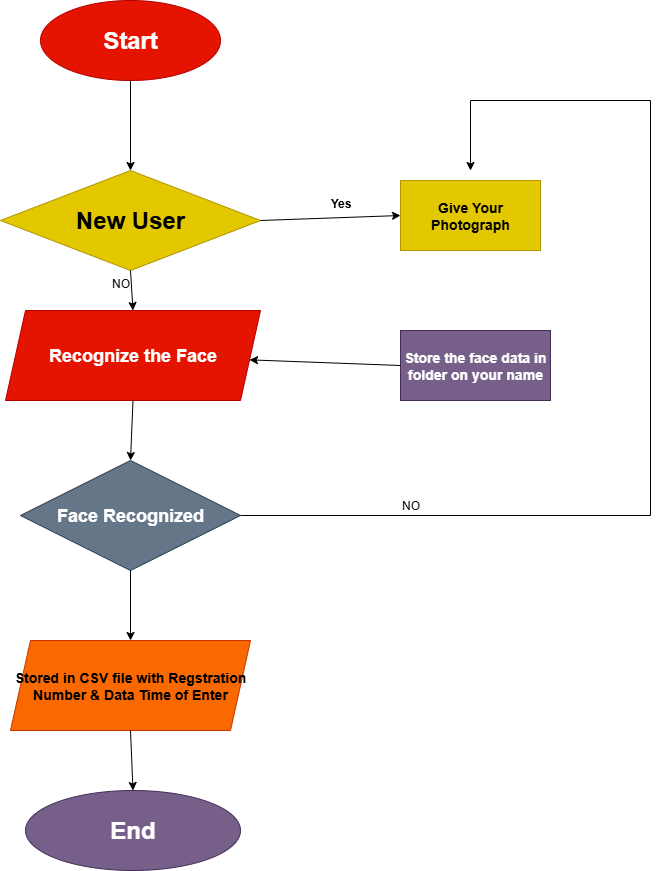

The diagram above was exported from draw.io. Its source (the exported page's mxGraphModel, read from the mxfile embedded in the PNG):
<mxGraphModel dx="1793" dy="971" grid="1" gridSize="10" guides="1" tooltips="1" connect="1" arrows="1" fold="1" page="1" pageScale="1" pageWidth="850" pageHeight="1100" math="0" shadow="0">
  <root>
    <mxCell id="0" />
    <mxCell id="1" parent="0" />
    <mxCell id="nWbXTYvXBDRTm3daBLQX-1" value="&lt;h1&gt;Start&lt;/h1&gt;" style="ellipse;whiteSpace=wrap;html=1;fillColor=light-dark(#E51400,#990000);fontColor=#ffffff;strokeColor=#B20000;" vertex="1" parent="1">
      <mxGeometry x="110" y="20" width="180" height="80" as="geometry" />
    </mxCell>
    <mxCell id="nWbXTYvXBDRTm3daBLQX-2" value="&lt;h1&gt;New User&lt;/h1&gt;" style="rhombus;whiteSpace=wrap;html=1;fillColor=light-dark(#E3C800,#330000);fontColor=#000000;strokeColor=#B09500;" vertex="1" parent="1">
      <mxGeometry x="70" y="190" width="260" height="100" as="geometry" />
    </mxCell>
    <mxCell id="nWbXTYvXBDRTm3daBLQX-5" value="&lt;h2&gt;Recognize the Face&lt;/h2&gt;" style="shape=parallelogram;perimeter=parallelogramPerimeter;whiteSpace=wrap;html=1;fixedSize=1;fillColor=light-dark(#E51400,#660066);fontColor=#ffffff;strokeColor=#B20000;" vertex="1" parent="1">
      <mxGeometry x="75" y="330" width="255" height="90" as="geometry" />
    </mxCell>
    <mxCell id="nWbXTYvXBDRTm3daBLQX-31" style="edgeStyle=orthogonalEdgeStyle;rounded=0;orthogonalLoop=1;jettySize=auto;html=1;exitX=1;exitY=0.5;exitDx=0;exitDy=0;" edge="1" parent="1" source="nWbXTYvXBDRTm3daBLQX-6">
      <mxGeometry relative="1" as="geometry">
        <mxPoint x="540" y="190" as="targetPoint" />
        <Array as="points">
          <mxPoint x="720" y="535" />
          <mxPoint x="720" y="120" />
        </Array>
      </mxGeometry>
    </mxCell>
    <mxCell id="nWbXTYvXBDRTm3daBLQX-6" value="&lt;h2&gt;Face Recognized&lt;/h2&gt;" style="rhombus;whiteSpace=wrap;html=1;fillColor=#647687;fontColor=#ffffff;strokeColor=#314354;" vertex="1" parent="1">
      <mxGeometry x="90" y="480" width="220" height="110" as="geometry" />
    </mxCell>
    <mxCell id="nWbXTYvXBDRTm3daBLQX-7" value="&lt;h3&gt;Give Your Photograph&lt;/h3&gt;" style="rounded=0;whiteSpace=wrap;html=1;fillColor=#e3c800;fontColor=#000000;strokeColor=#B09500;" vertex="1" parent="1">
      <mxGeometry x="470" y="200" width="140" height="70" as="geometry" />
    </mxCell>
    <mxCell id="nWbXTYvXBDRTm3daBLQX-8" value="&lt;h3&gt;Stored in CSV file with Regstration Number &amp;amp; Data Time of Enter&lt;/h3&gt;" style="shape=parallelogram;perimeter=parallelogramPerimeter;whiteSpace=wrap;html=1;fixedSize=1;fillColor=#fa6800;fontColor=#000000;strokeColor=#C73500;" vertex="1" parent="1">
      <mxGeometry x="80" y="660" width="240" height="90" as="geometry" />
    </mxCell>
    <mxCell id="nWbXTYvXBDRTm3daBLQX-9" value="&lt;h3&gt;Store the face data in folder on your name&lt;/h3&gt;" style="rounded=0;whiteSpace=wrap;html=1;fillColor=#76608a;fontColor=#ffffff;strokeColor=#432D57;" vertex="1" parent="1">
      <mxGeometry x="470" y="350" width="150" height="70" as="geometry" />
    </mxCell>
    <mxCell id="nWbXTYvXBDRTm3daBLQX-10" value="&lt;h1&gt;End&lt;/h1&gt;" style="ellipse;whiteSpace=wrap;html=1;fillColor=light-dark(#76608A,#B3B1B2);fontColor=#ffffff;strokeColor=#432D57;" vertex="1" parent="1">
      <mxGeometry x="95" y="810" width="215" height="80" as="geometry" />
    </mxCell>
    <mxCell id="nWbXTYvXBDRTm3daBLQX-11" value="" style="endArrow=classic;html=1;rounded=0;exitX=0.5;exitY=1;exitDx=0;exitDy=0;entryX=0.5;entryY=0;entryDx=0;entryDy=0;" edge="1" parent="1" source="nWbXTYvXBDRTm3daBLQX-2" target="nWbXTYvXBDRTm3daBLQX-5">
      <mxGeometry width="50" height="50" relative="1" as="geometry">
        <mxPoint x="260" y="590" as="sourcePoint" />
        <mxPoint x="200" y="320" as="targetPoint" />
      </mxGeometry>
    </mxCell>
    <mxCell id="nWbXTYvXBDRTm3daBLQX-12" value="" style="endArrow=classic;html=1;rounded=0;exitX=0.5;exitY=1;exitDx=0;exitDy=0;entryX=0.5;entryY=0;entryDx=0;entryDy=0;" edge="1" parent="1" source="nWbXTYvXBDRTm3daBLQX-5" target="nWbXTYvXBDRTm3daBLQX-6">
      <mxGeometry width="50" height="50" relative="1" as="geometry">
        <mxPoint x="260" y="590" as="sourcePoint" />
        <mxPoint x="310" y="540" as="targetPoint" />
      </mxGeometry>
    </mxCell>
    <mxCell id="nWbXTYvXBDRTm3daBLQX-13" value="" style="endArrow=classic;html=1;rounded=0;exitX=0.5;exitY=1;exitDx=0;exitDy=0;entryX=0.5;entryY=0;entryDx=0;entryDy=0;" edge="1" parent="1" source="nWbXTYvXBDRTm3daBLQX-6" target="nWbXTYvXBDRTm3daBLQX-8">
      <mxGeometry width="50" height="50" relative="1" as="geometry">
        <mxPoint x="260" y="590" as="sourcePoint" />
        <mxPoint x="310" y="540" as="targetPoint" />
      </mxGeometry>
    </mxCell>
    <mxCell id="nWbXTYvXBDRTm3daBLQX-14" value="" style="endArrow=classic;html=1;rounded=0;exitX=0.5;exitY=1;exitDx=0;exitDy=0;entryX=0.5;entryY=0;entryDx=0;entryDy=0;" edge="1" parent="1" source="nWbXTYvXBDRTm3daBLQX-8" target="nWbXTYvXBDRTm3daBLQX-10">
      <mxGeometry width="50" height="50" relative="1" as="geometry">
        <mxPoint x="260" y="590" as="sourcePoint" />
        <mxPoint x="310" y="540" as="targetPoint" />
      </mxGeometry>
    </mxCell>
    <mxCell id="nWbXTYvXBDRTm3daBLQX-16" value="" style="endArrow=classic;html=1;rounded=0;exitX=0.5;exitY=1;exitDx=0;exitDy=0;entryX=0.5;entryY=0;entryDx=0;entryDy=0;" edge="1" parent="1" source="nWbXTYvXBDRTm3daBLQX-1" target="nWbXTYvXBDRTm3daBLQX-2">
      <mxGeometry width="50" height="50" relative="1" as="geometry">
        <mxPoint x="260" y="590" as="sourcePoint" />
        <mxPoint x="310" y="540" as="targetPoint" />
      </mxGeometry>
    </mxCell>
    <mxCell id="nWbXTYvXBDRTm3daBLQX-19" value="" style="endArrow=classic;html=1;rounded=0;exitX=0;exitY=0.5;exitDx=0;exitDy=0;" edge="1" parent="1" source="nWbXTYvXBDRTm3daBLQX-9" target="nWbXTYvXBDRTm3daBLQX-5">
      <mxGeometry width="50" height="50" relative="1" as="geometry">
        <mxPoint x="260" y="590" as="sourcePoint" />
        <mxPoint x="310" y="540" as="targetPoint" />
      </mxGeometry>
    </mxCell>
    <mxCell id="nWbXTYvXBDRTm3daBLQX-22" value="" style="endArrow=classic;html=1;rounded=0;entryX=0;entryY=0.5;entryDx=0;entryDy=0;exitX=1;exitY=0.5;exitDx=0;exitDy=0;" edge="1" parent="1" source="nWbXTYvXBDRTm3daBLQX-2" target="nWbXTYvXBDRTm3daBLQX-7">
      <mxGeometry width="50" height="50" relative="1" as="geometry">
        <mxPoint x="260" y="510" as="sourcePoint" />
        <mxPoint x="310" y="460" as="targetPoint" />
      </mxGeometry>
    </mxCell>
    <mxCell id="nWbXTYvXBDRTm3daBLQX-23" value="&lt;h4&gt;Yes&lt;/h4&gt;" style="text;html=1;align=center;verticalAlign=middle;resizable=0;points=[];autosize=1;strokeColor=none;fillColor=none;" vertex="1" parent="1">
      <mxGeometry x="390" y="193" width="40" height="60" as="geometry" />
    </mxCell>
    <mxCell id="nWbXTYvXBDRTm3daBLQX-24" value="NO" style="text;html=1;align=center;verticalAlign=middle;resizable=0;points=[];autosize=1;strokeColor=none;fillColor=none;" vertex="1" parent="1">
      <mxGeometry x="170" y="288" width="40" height="30" as="geometry" />
    </mxCell>
    <mxCell id="nWbXTYvXBDRTm3daBLQX-26" value="NO" style="text;html=1;align=center;verticalAlign=middle;resizable=0;points=[];autosize=1;strokeColor=none;fillColor=none;" vertex="1" parent="1">
      <mxGeometry x="460" y="510" width="40" height="30" as="geometry" />
    </mxCell>
  </root>
</mxGraphModel>